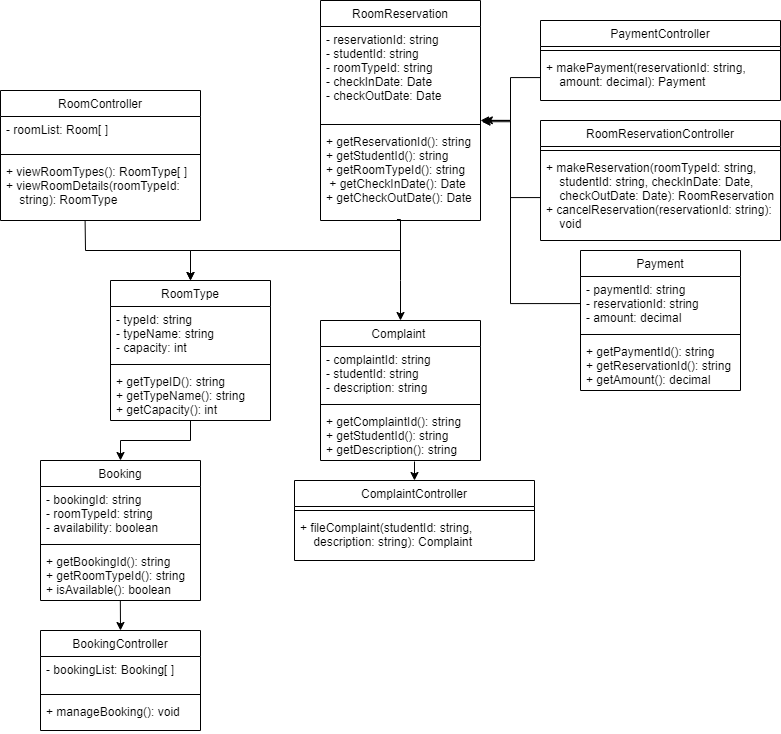

The diagram above was exported from draw.io. Its source (the exported page's mxGraphModel, read from the mxfile embedded in the PNG):
<mxGraphModel dx="826" dy="1260" grid="1" gridSize="10" guides="1" tooltips="1" connect="1" arrows="1" fold="1" page="1" pageScale="1" pageWidth="827" pageHeight="1169" math="0" shadow="0">
  <root>
    <mxCell id="WIyWlLk6GJQsqaUBKTNV-0" />
    <mxCell id="WIyWlLk6GJQsqaUBKTNV-1" parent="WIyWlLk6GJQsqaUBKTNV-0" />
    <mxCell id="zkfFHV4jXpPFQw0GAbJ--0" value="RoomController" style="swimlane;fontStyle=0;align=center;verticalAlign=top;childLayout=stackLayout;horizontal=1;startSize=26;horizontalStack=0;resizeParent=1;resizeLast=0;collapsible=1;marginBottom=0;rounded=0;shadow=0;strokeWidth=1;" parent="WIyWlLk6GJQsqaUBKTNV-1" vertex="1">
      <mxGeometry y="90" width="200" height="130" as="geometry">
        <mxRectangle x="230" y="140" width="160" height="26" as="alternateBounds" />
      </mxGeometry>
    </mxCell>
    <mxCell id="zkfFHV4jXpPFQw0GAbJ--1" value="- roomList: Room[ ]&#10;" style="text;align=left;verticalAlign=top;spacingLeft=4;spacingRight=4;overflow=hidden;rotatable=0;points=[[0,0.5],[1,0.5]];portConstraint=eastwest;" parent="zkfFHV4jXpPFQw0GAbJ--0" vertex="1">
      <mxGeometry y="26" width="200" height="34" as="geometry" />
    </mxCell>
    <mxCell id="zkfFHV4jXpPFQw0GAbJ--4" value="" style="line;html=1;strokeWidth=1;align=left;verticalAlign=middle;spacingTop=-1;spacingLeft=3;spacingRight=3;rotatable=0;labelPosition=right;points=[];portConstraint=eastwest;" parent="zkfFHV4jXpPFQw0GAbJ--0" vertex="1">
      <mxGeometry y="60" width="200" height="8" as="geometry" />
    </mxCell>
    <mxCell id="zkfFHV4jXpPFQw0GAbJ--5" value="+ viewRoomTypes(): RoomType[ ]&#10;+ viewRoomDetails(roomTypeId: &#10;    string): RoomType&#10;" style="text;align=left;verticalAlign=top;spacingLeft=4;spacingRight=4;overflow=hidden;rotatable=0;points=[[0,0.5],[1,0.5]];portConstraint=eastwest;" parent="zkfFHV4jXpPFQw0GAbJ--0" vertex="1">
      <mxGeometry y="68" width="200" height="62" as="geometry" />
    </mxCell>
    <mxCell id="zkfFHV4jXpPFQw0GAbJ--6" value="RoomType" style="swimlane;fontStyle=0;align=center;verticalAlign=top;childLayout=stackLayout;horizontal=1;startSize=26;horizontalStack=0;resizeParent=1;resizeLast=0;collapsible=1;marginBottom=0;rounded=0;shadow=0;strokeWidth=1;" parent="WIyWlLk6GJQsqaUBKTNV-1" vertex="1">
      <mxGeometry x="110" y="280" width="160" height="140" as="geometry">
        <mxRectangle x="130" y="380" width="160" height="26" as="alternateBounds" />
      </mxGeometry>
    </mxCell>
    <mxCell id="zkfFHV4jXpPFQw0GAbJ--7" value="- typeId: string&#10;- typeName: string&#10;- capacity: int" style="text;align=left;verticalAlign=top;spacingLeft=4;spacingRight=4;overflow=hidden;rotatable=0;points=[[0,0.5],[1,0.5]];portConstraint=eastwest;" parent="zkfFHV4jXpPFQw0GAbJ--6" vertex="1">
      <mxGeometry y="26" width="160" height="54" as="geometry" />
    </mxCell>
    <mxCell id="zkfFHV4jXpPFQw0GAbJ--9" value="" style="line;html=1;strokeWidth=1;align=left;verticalAlign=middle;spacingTop=-1;spacingLeft=3;spacingRight=3;rotatable=0;labelPosition=right;points=[];portConstraint=eastwest;" parent="zkfFHV4jXpPFQw0GAbJ--6" vertex="1">
      <mxGeometry y="80" width="160" height="8" as="geometry" />
    </mxCell>
    <mxCell id="zkfFHV4jXpPFQw0GAbJ--10" value="+ getTypeID(): string&#10;+ getTypeName(): string&#10;+ getCapacity(): int" style="text;align=left;verticalAlign=top;spacingLeft=4;spacingRight=4;overflow=hidden;rotatable=0;points=[[0,0.5],[1,0.5]];portConstraint=eastwest;fontStyle=0" parent="zkfFHV4jXpPFQw0GAbJ--6" vertex="1">
      <mxGeometry y="88" width="160" height="52" as="geometry" />
    </mxCell>
    <mxCell id="zkfFHV4jXpPFQw0GAbJ--13" value="RoomReservationController" style="swimlane;fontStyle=0;align=center;verticalAlign=top;childLayout=stackLayout;horizontal=1;startSize=26;horizontalStack=0;resizeParent=1;resizeLast=0;collapsible=1;marginBottom=0;rounded=0;shadow=0;strokeWidth=1;" parent="WIyWlLk6GJQsqaUBKTNV-1" vertex="1">
      <mxGeometry x="540" y="120" width="240" height="120" as="geometry">
        <mxRectangle x="340" y="380" width="170" height="26" as="alternateBounds" />
      </mxGeometry>
    </mxCell>
    <mxCell id="zkfFHV4jXpPFQw0GAbJ--15" value="" style="line;html=1;strokeWidth=1;align=left;verticalAlign=middle;spacingTop=-1;spacingLeft=3;spacingRight=3;rotatable=0;labelPosition=right;points=[];portConstraint=eastwest;" parent="zkfFHV4jXpPFQw0GAbJ--13" vertex="1">
      <mxGeometry y="26" width="240" height="8" as="geometry" />
    </mxCell>
    <mxCell id="ct4LbvfUmmiDGaLVRq6p-2" value="+ makeReservation(roomTypeId: string,&#10;    studentId: string, checkInDate: Date,&#10;    checkOutDate: Date): RoomReservation&#10;+ cancelReservation(reservationId: string):&#10;    void" style="text;align=left;verticalAlign=top;spacingLeft=4;spacingRight=4;overflow=hidden;rotatable=0;points=[[0,0.5],[1,0.5]];portConstraint=eastwest;" vertex="1" parent="zkfFHV4jXpPFQw0GAbJ--13">
      <mxGeometry y="34" width="240" height="86" as="geometry" />
    </mxCell>
    <mxCell id="zkfFHV4jXpPFQw0GAbJ--17" value="RoomReservation" style="swimlane;fontStyle=0;align=center;verticalAlign=top;childLayout=stackLayout;horizontal=1;startSize=26;horizontalStack=0;resizeParent=1;resizeLast=0;collapsible=1;marginBottom=0;rounded=0;shadow=0;strokeWidth=1;" parent="WIyWlLk6GJQsqaUBKTNV-1" vertex="1">
      <mxGeometry x="320" width="160" height="220" as="geometry">
        <mxRectangle x="550" y="140" width="160" height="26" as="alternateBounds" />
      </mxGeometry>
    </mxCell>
    <mxCell id="zkfFHV4jXpPFQw0GAbJ--18" value="- reservationId: string&#10;- studentId: string&#10;- roomTypeId: string&#10;- checkInDate: Date&#10;- checkOutDate: Date" style="text;align=left;verticalAlign=top;spacingLeft=4;spacingRight=4;overflow=hidden;rotatable=0;points=[[0,0.5],[1,0.5]];portConstraint=eastwest;" parent="zkfFHV4jXpPFQw0GAbJ--17" vertex="1">
      <mxGeometry y="26" width="160" height="94" as="geometry" />
    </mxCell>
    <mxCell id="zkfFHV4jXpPFQw0GAbJ--23" value="" style="line;html=1;strokeWidth=1;align=left;verticalAlign=middle;spacingTop=-1;spacingLeft=3;spacingRight=3;rotatable=0;labelPosition=right;points=[];portConstraint=eastwest;" parent="zkfFHV4jXpPFQw0GAbJ--17" vertex="1">
      <mxGeometry y="120" width="160" height="8" as="geometry" />
    </mxCell>
    <mxCell id="zkfFHV4jXpPFQw0GAbJ--24" value="+ getReservationId(): string &#10;+ getStudentId(): string    &#10;+ getRoomTypeId(): string  &#10; + getCheckInDate(): Date   &#10;+ getCheckOutDate(): Date " style="text;align=left;verticalAlign=top;spacingLeft=4;spacingRight=4;overflow=hidden;rotatable=0;points=[[0,0.5],[1,0.5]];portConstraint=eastwest;" parent="zkfFHV4jXpPFQw0GAbJ--17" vertex="1">
      <mxGeometry y="128" width="160" height="92" as="geometry" />
    </mxCell>
    <mxCell id="ct4LbvfUmmiDGaLVRq6p-3" value="PaymentController" style="swimlane;fontStyle=0;align=center;verticalAlign=top;childLayout=stackLayout;horizontal=1;startSize=26;horizontalStack=0;resizeParent=1;resizeLast=0;collapsible=1;marginBottom=0;rounded=0;shadow=0;strokeWidth=1;" vertex="1" parent="WIyWlLk6GJQsqaUBKTNV-1">
      <mxGeometry x="540" y="20" width="240" height="80" as="geometry">
        <mxRectangle x="340" y="380" width="170" height="26" as="alternateBounds" />
      </mxGeometry>
    </mxCell>
    <mxCell id="ct4LbvfUmmiDGaLVRq6p-4" value="" style="line;html=1;strokeWidth=1;align=left;verticalAlign=middle;spacingTop=-1;spacingLeft=3;spacingRight=3;rotatable=0;labelPosition=right;points=[];portConstraint=eastwest;" vertex="1" parent="ct4LbvfUmmiDGaLVRq6p-3">
      <mxGeometry y="26" width="240" height="8" as="geometry" />
    </mxCell>
    <mxCell id="ct4LbvfUmmiDGaLVRq6p-5" value="+ makePayment(reservationId: string, &#10;    amount: decimal): Payment " style="text;align=left;verticalAlign=top;spacingLeft=4;spacingRight=4;overflow=hidden;rotatable=0;points=[[0,0.5],[1,0.5]];portConstraint=eastwest;" vertex="1" parent="ct4LbvfUmmiDGaLVRq6p-3">
      <mxGeometry y="34" width="240" height="46" as="geometry" />
    </mxCell>
    <mxCell id="ct4LbvfUmmiDGaLVRq6p-9" value="Payment" style="swimlane;fontStyle=0;align=center;verticalAlign=top;childLayout=stackLayout;horizontal=1;startSize=26;horizontalStack=0;resizeParent=1;resizeLast=0;collapsible=1;marginBottom=0;rounded=0;shadow=0;strokeWidth=1;" vertex="1" parent="WIyWlLk6GJQsqaUBKTNV-1">
      <mxGeometry x="580" y="250" width="160" height="140" as="geometry">
        <mxRectangle x="130" y="380" width="160" height="26" as="alternateBounds" />
      </mxGeometry>
    </mxCell>
    <mxCell id="ct4LbvfUmmiDGaLVRq6p-10" value="- paymentId: string&#10;- reservationId: string&#10;- amount: decimal" style="text;align=left;verticalAlign=top;spacingLeft=4;spacingRight=4;overflow=hidden;rotatable=0;points=[[0,0.5],[1,0.5]];portConstraint=eastwest;" vertex="1" parent="ct4LbvfUmmiDGaLVRq6p-9">
      <mxGeometry y="26" width="160" height="54" as="geometry" />
    </mxCell>
    <mxCell id="ct4LbvfUmmiDGaLVRq6p-11" value="" style="line;html=1;strokeWidth=1;align=left;verticalAlign=middle;spacingTop=-1;spacingLeft=3;spacingRight=3;rotatable=0;labelPosition=right;points=[];portConstraint=eastwest;" vertex="1" parent="ct4LbvfUmmiDGaLVRq6p-9">
      <mxGeometry y="80" width="160" height="8" as="geometry" />
    </mxCell>
    <mxCell id="ct4LbvfUmmiDGaLVRq6p-12" value="+ getPaymentId(): string&#10;+ getReservationId(): string&#10;+ getAmount(): decimal" style="text;align=left;verticalAlign=top;spacingLeft=4;spacingRight=4;overflow=hidden;rotatable=0;points=[[0,0.5],[1,0.5]];portConstraint=eastwest;fontStyle=0" vertex="1" parent="ct4LbvfUmmiDGaLVRq6p-9">
      <mxGeometry y="88" width="160" height="52" as="geometry" />
    </mxCell>
    <mxCell id="ct4LbvfUmmiDGaLVRq6p-13" value="ComplaintController" style="swimlane;fontStyle=0;align=center;verticalAlign=top;childLayout=stackLayout;horizontal=1;startSize=26;horizontalStack=0;resizeParent=1;resizeLast=0;collapsible=1;marginBottom=0;rounded=0;shadow=0;strokeWidth=1;" vertex="1" parent="WIyWlLk6GJQsqaUBKTNV-1">
      <mxGeometry x="294" y="480" width="240" height="80" as="geometry">
        <mxRectangle x="340" y="380" width="170" height="26" as="alternateBounds" />
      </mxGeometry>
    </mxCell>
    <mxCell id="ct4LbvfUmmiDGaLVRq6p-14" value="" style="line;html=1;strokeWidth=1;align=left;verticalAlign=middle;spacingTop=-1;spacingLeft=3;spacingRight=3;rotatable=0;labelPosition=right;points=[];portConstraint=eastwest;" vertex="1" parent="ct4LbvfUmmiDGaLVRq6p-13">
      <mxGeometry y="26" width="240" height="8" as="geometry" />
    </mxCell>
    <mxCell id="ct4LbvfUmmiDGaLVRq6p-15" value="+ fileComplaint(studentId: string, &#10;    description: string): Complaint" style="text;align=left;verticalAlign=top;spacingLeft=4;spacingRight=4;overflow=hidden;rotatable=0;points=[[0,0.5],[1,0.5]];portConstraint=eastwest;" vertex="1" parent="ct4LbvfUmmiDGaLVRq6p-13">
      <mxGeometry y="34" width="240" height="46" as="geometry" />
    </mxCell>
    <mxCell id="ct4LbvfUmmiDGaLVRq6p-16" value="Complaint " style="swimlane;fontStyle=0;align=center;verticalAlign=top;childLayout=stackLayout;horizontal=1;startSize=26;horizontalStack=0;resizeParent=1;resizeLast=0;collapsible=1;marginBottom=0;rounded=0;shadow=0;strokeWidth=1;" vertex="1" parent="WIyWlLk6GJQsqaUBKTNV-1">
      <mxGeometry x="320" y="320" width="160" height="140" as="geometry">
        <mxRectangle x="130" y="380" width="160" height="26" as="alternateBounds" />
      </mxGeometry>
    </mxCell>
    <mxCell id="ct4LbvfUmmiDGaLVRq6p-17" value="- complaintId: string&#10;- studentId: string&#10;- description: string" style="text;align=left;verticalAlign=top;spacingLeft=4;spacingRight=4;overflow=hidden;rotatable=0;points=[[0,0.5],[1,0.5]];portConstraint=eastwest;" vertex="1" parent="ct4LbvfUmmiDGaLVRq6p-16">
      <mxGeometry y="26" width="160" height="54" as="geometry" />
    </mxCell>
    <mxCell id="ct4LbvfUmmiDGaLVRq6p-18" value="" style="line;html=1;strokeWidth=1;align=left;verticalAlign=middle;spacingTop=-1;spacingLeft=3;spacingRight=3;rotatable=0;labelPosition=right;points=[];portConstraint=eastwest;" vertex="1" parent="ct4LbvfUmmiDGaLVRq6p-16">
      <mxGeometry y="80" width="160" height="8" as="geometry" />
    </mxCell>
    <mxCell id="ct4LbvfUmmiDGaLVRq6p-19" value="+ getComplaintId(): string &#10;+ getStudentId(): string   &#10;+ getDescription(): string" style="text;align=left;verticalAlign=top;spacingLeft=4;spacingRight=4;overflow=hidden;rotatable=0;points=[[0,0.5],[1,0.5]];portConstraint=eastwest;fontStyle=0" vertex="1" parent="ct4LbvfUmmiDGaLVRq6p-16">
      <mxGeometry y="88" width="160" height="52" as="geometry" />
    </mxCell>
    <mxCell id="ct4LbvfUmmiDGaLVRq6p-21" value="BookingController" style="swimlane;fontStyle=0;align=center;verticalAlign=top;childLayout=stackLayout;horizontal=1;startSize=26;horizontalStack=0;resizeParent=1;resizeLast=0;collapsible=1;marginBottom=0;rounded=0;shadow=0;strokeWidth=1;" vertex="1" parent="WIyWlLk6GJQsqaUBKTNV-1">
      <mxGeometry x="40" y="630" width="160" height="100" as="geometry">
        <mxRectangle x="130" y="380" width="160" height="26" as="alternateBounds" />
      </mxGeometry>
    </mxCell>
    <mxCell id="ct4LbvfUmmiDGaLVRq6p-22" value="- bookingList: Booking[ ]" style="text;align=left;verticalAlign=top;spacingLeft=4;spacingRight=4;overflow=hidden;rotatable=0;points=[[0,0.5],[1,0.5]];portConstraint=eastwest;" vertex="1" parent="ct4LbvfUmmiDGaLVRq6p-21">
      <mxGeometry y="26" width="160" height="34" as="geometry" />
    </mxCell>
    <mxCell id="ct4LbvfUmmiDGaLVRq6p-23" value="" style="line;html=1;strokeWidth=1;align=left;verticalAlign=middle;spacingTop=-1;spacingLeft=3;spacingRight=3;rotatable=0;labelPosition=right;points=[];portConstraint=eastwest;" vertex="1" parent="ct4LbvfUmmiDGaLVRq6p-21">
      <mxGeometry y="60" width="160" height="8" as="geometry" />
    </mxCell>
    <mxCell id="ct4LbvfUmmiDGaLVRq6p-24" value="+ manageBooking(): void" style="text;align=left;verticalAlign=top;spacingLeft=4;spacingRight=4;overflow=hidden;rotatable=0;points=[[0,0.5],[1,0.5]];portConstraint=eastwest;fontStyle=0" vertex="1" parent="ct4LbvfUmmiDGaLVRq6p-21">
      <mxGeometry y="68" width="160" height="32" as="geometry" />
    </mxCell>
    <mxCell id="ct4LbvfUmmiDGaLVRq6p-25" value="Booking" style="swimlane;fontStyle=0;align=center;verticalAlign=top;childLayout=stackLayout;horizontal=1;startSize=26;horizontalStack=0;resizeParent=1;resizeLast=0;collapsible=1;marginBottom=0;rounded=0;shadow=0;strokeWidth=1;" vertex="1" parent="WIyWlLk6GJQsqaUBKTNV-1">
      <mxGeometry x="40" y="460" width="160" height="140" as="geometry">
        <mxRectangle x="130" y="380" width="160" height="26" as="alternateBounds" />
      </mxGeometry>
    </mxCell>
    <mxCell id="ct4LbvfUmmiDGaLVRq6p-26" value="- bookingId: string&#10;- roomTypeId: string  &#10;- availability: boolean" style="text;align=left;verticalAlign=top;spacingLeft=4;spacingRight=4;overflow=hidden;rotatable=0;points=[[0,0.5],[1,0.5]];portConstraint=eastwest;" vertex="1" parent="ct4LbvfUmmiDGaLVRq6p-25">
      <mxGeometry y="26" width="160" height="54" as="geometry" />
    </mxCell>
    <mxCell id="ct4LbvfUmmiDGaLVRq6p-27" value="" style="line;html=1;strokeWidth=1;align=left;verticalAlign=middle;spacingTop=-1;spacingLeft=3;spacingRight=3;rotatable=0;labelPosition=right;points=[];portConstraint=eastwest;" vertex="1" parent="ct4LbvfUmmiDGaLVRq6p-25">
      <mxGeometry y="80" width="160" height="8" as="geometry" />
    </mxCell>
    <mxCell id="ct4LbvfUmmiDGaLVRq6p-28" value="+ getBookingId(): string&#10;+ getRoomTypeId(): string&#10;+ isAvailable(): boolean" style="text;align=left;verticalAlign=top;spacingLeft=4;spacingRight=4;overflow=hidden;rotatable=0;points=[[0,0.5],[1,0.5]];portConstraint=eastwest;fontStyle=0" vertex="1" parent="ct4LbvfUmmiDGaLVRq6p-25">
      <mxGeometry y="88" width="160" height="52" as="geometry" />
    </mxCell>
    <mxCell id="ct4LbvfUmmiDGaLVRq6p-29" value="" style="endArrow=classic;html=1;rounded=0;entryX=0.5;entryY=0;entryDx=0;entryDy=0;exitX=0.423;exitY=1.008;exitDx=0;exitDy=0;exitPerimeter=0;" edge="1" parent="WIyWlLk6GJQsqaUBKTNV-1" source="zkfFHV4jXpPFQw0GAbJ--5" target="zkfFHV4jXpPFQw0GAbJ--6">
      <mxGeometry width="50" height="50" relative="1" as="geometry">
        <mxPoint x="280" y="280" as="sourcePoint" />
        <mxPoint x="490" y="370" as="targetPoint" />
        <Array as="points">
          <mxPoint x="85" y="250" />
          <mxPoint x="190" y="250" />
        </Array>
      </mxGeometry>
    </mxCell>
    <mxCell id="ct4LbvfUmmiDGaLVRq6p-31" style="edgeStyle=orthogonalEdgeStyle;rounded=0;orthogonalLoop=1;jettySize=auto;html=1;entryX=0.5;entryY=0;entryDx=0;entryDy=0;exitX=0.478;exitY=0.989;exitDx=0;exitDy=0;exitPerimeter=0;" edge="1" parent="WIyWlLk6GJQsqaUBKTNV-1" source="zkfFHV4jXpPFQw0GAbJ--24" target="zkfFHV4jXpPFQw0GAbJ--6">
      <mxGeometry relative="1" as="geometry">
        <mxPoint x="396" y="224" as="sourcePoint" />
        <Array as="points">
          <mxPoint x="400" y="219" />
          <mxPoint x="400" y="250" />
          <mxPoint x="190" y="250" />
        </Array>
      </mxGeometry>
    </mxCell>
    <mxCell id="ct4LbvfUmmiDGaLVRq6p-33" style="edgeStyle=orthogonalEdgeStyle;rounded=0;orthogonalLoop=1;jettySize=auto;html=1;entryX=1;entryY=1;entryDx=0;entryDy=0;entryPerimeter=0;" edge="1" parent="WIyWlLk6GJQsqaUBKTNV-1" source="ct4LbvfUmmiDGaLVRq6p-5" target="zkfFHV4jXpPFQw0GAbJ--18">
      <mxGeometry relative="1" as="geometry">
        <Array as="points">
          <mxPoint x="510" y="77" />
          <mxPoint x="510" y="120" />
        </Array>
      </mxGeometry>
    </mxCell>
    <mxCell id="ct4LbvfUmmiDGaLVRq6p-34" style="edgeStyle=orthogonalEdgeStyle;rounded=0;orthogonalLoop=1;jettySize=auto;html=1;entryX=1.01;entryY=1.013;entryDx=0;entryDy=0;entryPerimeter=0;" edge="1" parent="WIyWlLk6GJQsqaUBKTNV-1" source="ct4LbvfUmmiDGaLVRq6p-2" target="zkfFHV4jXpPFQw0GAbJ--18">
      <mxGeometry relative="1" as="geometry" />
    </mxCell>
    <mxCell id="ct4LbvfUmmiDGaLVRq6p-36" style="edgeStyle=orthogonalEdgeStyle;rounded=0;orthogonalLoop=1;jettySize=auto;html=1;entryX=1.024;entryY=0.998;entryDx=0;entryDy=0;entryPerimeter=0;" edge="1" parent="WIyWlLk6GJQsqaUBKTNV-1" source="ct4LbvfUmmiDGaLVRq6p-10" target="zkfFHV4jXpPFQw0GAbJ--18">
      <mxGeometry relative="1" as="geometry">
        <Array as="points">
          <mxPoint x="510" y="303" />
          <mxPoint x="510" y="120" />
        </Array>
      </mxGeometry>
    </mxCell>
    <mxCell id="ct4LbvfUmmiDGaLVRq6p-37" style="edgeStyle=orthogonalEdgeStyle;rounded=0;orthogonalLoop=1;jettySize=auto;html=1;entryX=0.5;entryY=0;entryDx=0;entryDy=0;" edge="1" parent="WIyWlLk6GJQsqaUBKTNV-1" target="ct4LbvfUmmiDGaLVRq6p-16">
      <mxGeometry relative="1" as="geometry">
        <mxPoint x="400" y="220" as="targetPoint" />
        <mxPoint x="400" y="220" as="sourcePoint" />
        <Array as="points">
          <mxPoint x="400" y="280" />
          <mxPoint x="400" y="280" />
        </Array>
      </mxGeometry>
    </mxCell>
    <mxCell id="ct4LbvfUmmiDGaLVRq6p-38" value="" style="endArrow=classic;html=1;rounded=0;entryX=0.5;entryY=0;entryDx=0;entryDy=0;" edge="1" parent="WIyWlLk6GJQsqaUBKTNV-1" target="ct4LbvfUmmiDGaLVRq6p-13">
      <mxGeometry width="50" height="50" relative="1" as="geometry">
        <mxPoint x="414" y="461" as="sourcePoint" />
        <mxPoint x="440" y="460" as="targetPoint" />
      </mxGeometry>
    </mxCell>
    <mxCell id="ct4LbvfUmmiDGaLVRq6p-39" value="" style="endArrow=classic;html=1;rounded=0;entryX=0.5;entryY=0;entryDx=0;entryDy=0;" edge="1" parent="WIyWlLk6GJQsqaUBKTNV-1" source="zkfFHV4jXpPFQw0GAbJ--10" target="ct4LbvfUmmiDGaLVRq6p-25">
      <mxGeometry width="50" height="50" relative="1" as="geometry">
        <mxPoint x="140" y="700" as="sourcePoint" />
        <mxPoint x="190" y="650" as="targetPoint" />
        <Array as="points">
          <mxPoint x="190" y="440" />
          <mxPoint x="120" y="440" />
        </Array>
      </mxGeometry>
    </mxCell>
    <mxCell id="ct4LbvfUmmiDGaLVRq6p-41" value="" style="endArrow=classic;html=1;rounded=0;exitX=0.499;exitY=0.996;exitDx=0;exitDy=0;exitPerimeter=0;entryX=0.5;entryY=0;entryDx=0;entryDy=0;" edge="1" parent="WIyWlLk6GJQsqaUBKTNV-1" source="ct4LbvfUmmiDGaLVRq6p-28" target="ct4LbvfUmmiDGaLVRq6p-21">
      <mxGeometry width="50" height="50" relative="1" as="geometry">
        <mxPoint x="100" y="750" as="sourcePoint" />
        <mxPoint x="150" y="700" as="targetPoint" />
      </mxGeometry>
    </mxCell>
  </root>
</mxGraphModel>